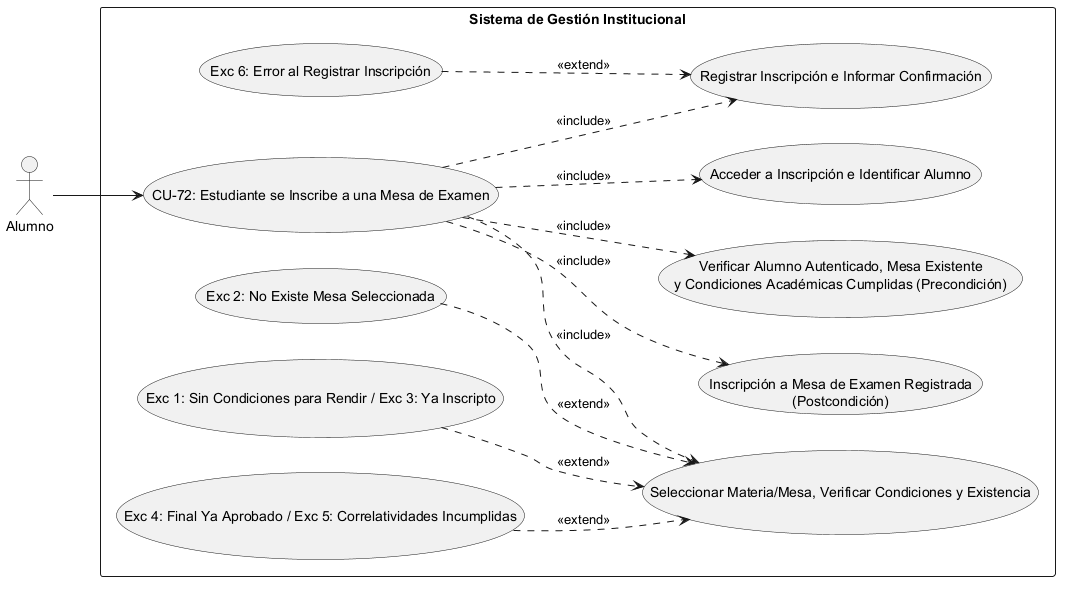

The diagram above was rendered by PlantUML. Its source (embedded in the PNG):
@startuml
left to right direction
skinparam packageStyle rectangle

' Definición de Actores
actor "Alumno" as Actor

rectangle "Sistema de Gestión Institucional" {
    
    ' Caso de Uso Principal
    usecase "CU-72: Estudiante se Inscribe a una Mesa de Examen" as CU72
    
    ' --- PRECONDICIONES ---
    usecase "Verificar Alumno Autenticado, Mesa Existente\ny Condiciones Académicas Cumplidas (Precondición)" as Precond
    
    ' --- SECUENCIA NORMAL ---
    usecase "Acceder a Inscripción e Identificar Alumno" as Sec1
    usecase "Seleccionar Materia/Mesa, Verificar Condiciones y Existencia" as Sec2
    usecase "Registrar Inscripción e Informar Confirmación" as Sec3
    
    ' --- POSTCONDICIÓN ---
    usecase "Inscripción a Mesa de Examen Registrada\n(Postcondición)" as Post
    
    ' --- EXCEPCIONES ---
    usecase "Exc 2: No Existe Mesa Seleccionada" as Exc2
    usecase "Exc 1: Sin Condiciones para Rendir / Exc 3: Ya Inscripto" as Exc1_3
    usecase "Exc 4: Final Ya Aprobado / Exc 5: Correlatividades Incumplidas" as Exc4_5
    usecase "Exc 6: Error al Registrar Inscripción" as Exc6

    ' Conexión del Actor al caso raíz
    Actor --> CU72

    ' Relaciones de Inclusión (Precondiciones, Secuencia Normal y Postcondición)
    CU72 ..> Precond : <<include>>
    CU72 ..> Sec1 : <<include>>
    CU72 ..> Sec2 : <<include>>
    CU72 ..> Sec3 : <<include>>
    CU72 ..> Post : <<include>>

    ' Relaciones de Extensión (Excepciones vinculadas al paso correspondiente)
    Exc2 ..> Sec2 : <<extend>>
    Exc1_3 ..> Sec2 : <<extend>>
    Exc4_5 ..> Sec2 : <<extend>>
    Exc6 ..> Sec3 : <<extend>>
}
@enduml